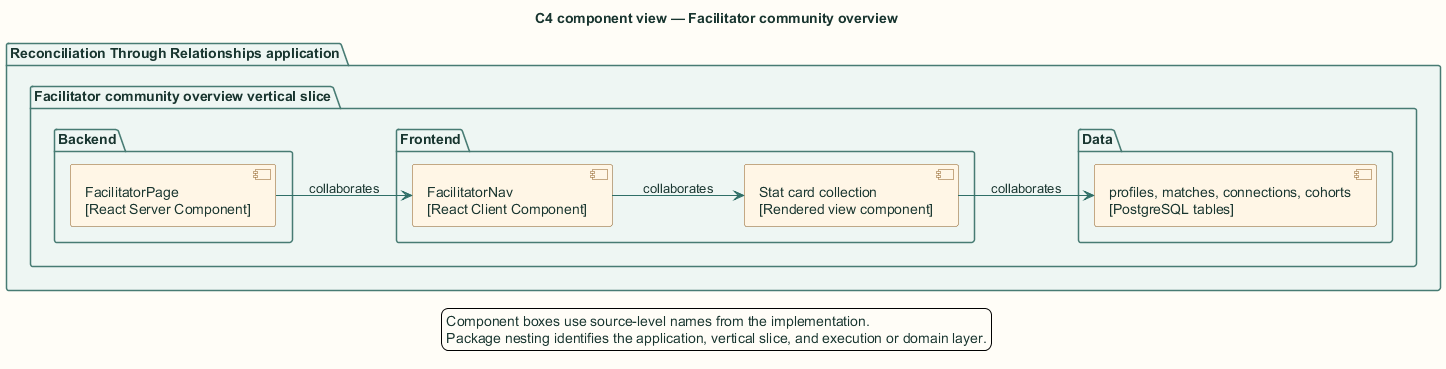

The diagram above was rendered by PlantUML. Its source (embedded in the PNG):
@startuml
title C4 component view — Facilitator community overview

skinparam backgroundColor #FFFDF7
skinparam shadowing false
skinparam defaultFontName Arial
skinparam defaultFontColor #18352F
skinparam ArrowColor #2F6F67
skinparam packageBorderColor #477B73
skinparam packageBackgroundColor #EEF6F3
skinparam rectangleBorderColor #477B73
skinparam rectangleBackgroundColor #FFFFFF
skinparam componentBorderColor #8A5A1F
skinparam componentBackgroundColor #FFF6E6
skinparam databaseBorderColor #4E668E
skinparam databaseBackgroundColor #EEF3FB
skinparam actorBorderColor #18352F
skinparam actorBackgroundColor #FFFFFF
skinparam classBorderColor #477B73
skinparam classBackgroundColor #FFFFFF
skinparam sequenceBoxBorderColor #477B73
skinparam sequenceBoxBackgroundColor #F4F8F6
skinparam ParticipantBorderColor #477B73
skinparam ParticipantBackgroundColor #FFFFFF
skinparam BoxPadding 10
hide stereotype

left to right direction
package "Reconciliation Through Relationships application" {
  package "Facilitator community overview vertical slice" {
    package "Frontend" {
      component "FacilitatorNav\n[React Client Component]" as cmp1
      component "Stat card collection\n[Rendered view component]" as cmp2
    }
    package "Backend" {
      component "FacilitatorPage\n[React Server Component]" as cmp0
    }
    package "Data" {
      component "profiles, matches, connections, cohorts\n[PostgreSQL tables]" as cmp3
    }
  }
}
cmp0 --> cmp1 : collaborates
cmp1 --> cmp2 : collaborates
cmp2 --> cmp3 : collaborates
legend bottom
  Component boxes use source-level names from the implementation.
  Package nesting identifies the application, vertical slice, and execution or domain layer.
endlegend
@enduml